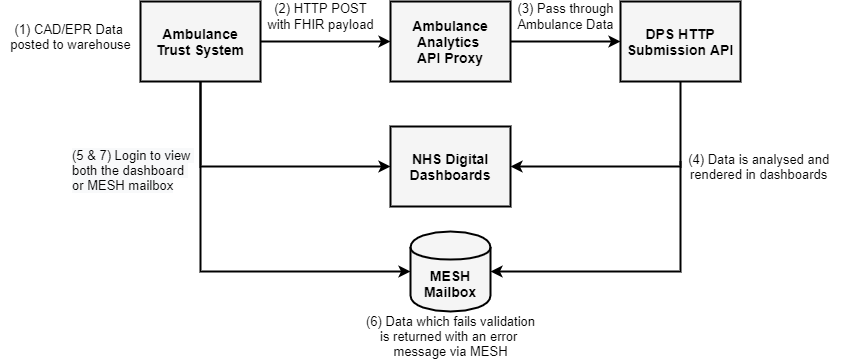

The diagram above was exported from draw.io. Its source (the exported page's mxGraphModel, read from the mxfile embedded in the PNG):
<mxGraphModel dx="3076" dy="762" grid="1" gridSize="10" guides="1" tooltips="1" connect="1" arrows="1" fold="1" page="1" pageScale="1" pageWidth="1654" pageHeight="1169" math="0" shadow="0">
  <root>
    <mxCell id="0KajPB1-cbW7k596b7f_-0" />
    <mxCell id="0KajPB1-cbW7k596b7f_-1" parent="0KajPB1-cbW7k596b7f_-0" />
    <mxCell id="0S8K2yxx6jZdO4UTIXug-0" value="Ambulance Analytics &lt;br&gt;API Proxy" style="rounded=0;whiteSpace=wrap;html=1;strokeWidth=2;fontSize=14;fontStyle=1;fillColor=#f5f5f5;strokeColor=#000000;fontColor=#000000;" parent="0KajPB1-cbW7k596b7f_-1" vertex="1">
      <mxGeometry x="-1100" y="170" width="120" height="80" as="geometry" />
    </mxCell>
    <mxCell id="ZgS7Zja6dvLCRFfk8QDx-2" value="" style="edgeStyle=orthogonalEdgeStyle;rounded=0;orthogonalLoop=1;jettySize=auto;html=1;strokeWidth=2;exitX=1;exitY=0.5;exitDx=0;exitDy=0;entryX=0;entryY=0.5;entryDx=0;entryDy=0;" parent="0KajPB1-cbW7k596b7f_-1" target="0S8K2yxx6jZdO4UTIXug-0" edge="1" source="4_uiubLv_GR8fEiiYdJX-9">
      <mxGeometry relative="1" as="geometry">
        <mxPoint x="-1140" y="210" as="sourcePoint" />
        <mxPoint x="-1140" y="210" as="targetPoint" />
      </mxGeometry>
    </mxCell>
    <mxCell id="0S8K2yxx6jZdO4UTIXug-3" value="MESH&lt;br&gt;Mailbox" style="shape=cylinder;whiteSpace=wrap;html=1;boundedLbl=1;backgroundOutline=1;strokeWidth=2;fontSize=14;fontStyle=1;fillColor=#f5f5f5;strokeColor=#000000;fontColor=#000000;" parent="0KajPB1-cbW7k596b7f_-1" vertex="1">
      <mxGeometry x="-1080" y="400" width="80" height="80" as="geometry" />
    </mxCell>
    <mxCell id="ZgS7Zja6dvLCRFfk8QDx-5" style="edgeStyle=orthogonalEdgeStyle;rounded=0;orthogonalLoop=1;jettySize=auto;html=1;strokeWidth=2;exitX=0.9;exitY=0.5;exitDx=0;exitDy=0;exitPerimeter=0;" parent="0KajPB1-cbW7k596b7f_-1" edge="1" target="4_uiubLv_GR8fEiiYdJX-10">
      <mxGeometry relative="1" as="geometry">
        <mxPoint x="-1325" y="210" as="sourcePoint" />
        <mxPoint x="-1140" y="335" as="targetPoint" />
        <Array as="points">
          <mxPoint x="-1290" y="210" />
          <mxPoint x="-1290" y="335" />
        </Array>
      </mxGeometry>
    </mxCell>
    <mxCell id="ZgS7Zja6dvLCRFfk8QDx-9" style="edgeStyle=orthogonalEdgeStyle;rounded=0;orthogonalLoop=1;jettySize=auto;html=1;strokeWidth=2;exitX=0.9;exitY=0.5;exitDx=0;exitDy=0;exitPerimeter=0;entryX=0;entryY=0.5;entryDx=0;entryDy=0;" parent="0KajPB1-cbW7k596b7f_-1" target="0S8K2yxx6jZdO4UTIXug-3" edge="1">
      <mxGeometry relative="1" as="geometry">
        <mxPoint x="-1325" y="210" as="sourcePoint" />
        <mxPoint x="-1140" y="440" as="targetPoint" />
        <Array as="points">
          <mxPoint x="-1290" y="210" />
          <mxPoint x="-1290" y="440" />
        </Array>
      </mxGeometry>
    </mxCell>
    <mxCell id="4_uiubLv_GR8fEiiYdJX-3" value="&lt;span style=&quot;font-size: 13px ; text-align: left&quot;&gt;(1) CAD/EPR Data &lt;br&gt;posted to warehouse&lt;/span&gt;" style="text;html=1;align=center;verticalAlign=middle;resizable=0;points=[];autosize=1;" parent="0KajPB1-cbW7k596b7f_-1" vertex="1">
      <mxGeometry x="-1490" y="190" width="140" height="30" as="geometry" />
    </mxCell>
    <mxCell id="4_uiubLv_GR8fEiiYdJX-4" value="&lt;span style=&quot;font-size: 13px ; text-align: left&quot;&gt;(2) HTTP POST&lt;/span&gt;&lt;br style=&quot;font-size: 13px ; text-align: left&quot;&gt;&lt;span style=&quot;font-size: 13px ; text-align: left&quot;&gt;with FHIR payload&lt;/span&gt;" style="text;html=1;align=center;verticalAlign=middle;resizable=0;points=[];autosize=1;" parent="0KajPB1-cbW7k596b7f_-1" vertex="1">
      <mxGeometry x="-1230" y="170" width="120" height="30" as="geometry" />
    </mxCell>
    <mxCell id="4_uiubLv_GR8fEiiYdJX-5" value="&lt;span style=&quot;font-size: 13px ; text-align: left&quot;&gt;(4) Data is analysed and &lt;br&gt;rendered in dashboards&amp;nbsp;&lt;/span&gt;" style="text;html=1;align=center;verticalAlign=middle;resizable=0;points=[];autosize=1;" parent="0KajPB1-cbW7k596b7f_-1" vertex="1">
      <mxGeometry x="-810" y="320" width="160" height="30" as="geometry" />
    </mxCell>
    <mxCell id="4_uiubLv_GR8fEiiYdJX-6" value="&lt;span style=&quot;font-size: 13px ; text-align: left&quot;&gt;(6) Data which fails validation&lt;br&gt;is returned with an error &lt;br&gt;message via MESH&lt;/span&gt;" style="text;html=1;align=center;verticalAlign=middle;resizable=0;points=[];autosize=1;" parent="0KajPB1-cbW7k596b7f_-1" vertex="1">
      <mxGeometry x="-1130" y="480" width="180" height="50" as="geometry" />
    </mxCell>
    <mxCell id="4_uiubLv_GR8fEiiYdJX-7" value="&lt;span style=&quot;color: rgb(0 , 0 , 0) ; font-family: &amp;#34;helvetica&amp;#34; ; font-size: 13px ; font-style: normal ; font-weight: 400 ; letter-spacing: normal ; text-align: left ; text-indent: 0px ; text-transform: none ; word-spacing: 0px ; background-color: rgb(248 , 249 , 250) ; display: inline ; float: none&quot;&gt;(5 &amp;amp; 7) Login to view &lt;br&gt;both the&amp;nbsp;dashboard &lt;br&gt;or MESH mailbox&lt;/span&gt;" style="text;whiteSpace=wrap;html=1;" parent="0KajPB1-cbW7k596b7f_-1" vertex="1">
      <mxGeometry x="-1420" y="310" width="130" height="50" as="geometry" />
    </mxCell>
    <mxCell id="4_uiubLv_GR8fEiiYdJX-9" value="Ambulance&lt;br&gt;Trust System" style="rounded=0;whiteSpace=wrap;html=1;strokeWidth=2;fontSize=14;fontStyle=1;fillColor=#f5f5f5;strokeColor=#000000;fontColor=#000000;" parent="0KajPB1-cbW7k596b7f_-1" vertex="1">
      <mxGeometry x="-1350" y="170" width="120" height="80" as="geometry" />
    </mxCell>
    <mxCell id="4_uiubLv_GR8fEiiYdJX-10" value="NHS Digital&lt;br&gt;Dashboards" style="rounded=0;whiteSpace=wrap;html=1;strokeWidth=2;fontSize=14;fontStyle=1;fillColor=#f5f5f5;strokeColor=#000000;fontColor=#000000;" parent="0KajPB1-cbW7k596b7f_-1" vertex="1">
      <mxGeometry x="-1100" y="295" width="120" height="80" as="geometry" />
    </mxCell>
    <mxCell id="i03GlGDkEBnUh-jwsqsk-1" value="&lt;font style=&quot;font-size: 14px&quot;&gt;DPS HTTP Submission API&lt;/font&gt;" style="rounded=0;whiteSpace=wrap;html=1;strokeWidth=2;fontSize=14;fontStyle=1;fillColor=#f5f5f5;strokeColor=#000000;fontColor=#000000;" vertex="1" parent="0KajPB1-cbW7k596b7f_-1">
      <mxGeometry x="-870" y="170" width="120" height="80" as="geometry" />
    </mxCell>
    <mxCell id="sPJN6oj2QN1QE5xchr7s-1" value="" style="endArrow=classic;html=1;entryX=0;entryY=0.5;entryDx=0;entryDy=0;strokeWidth=2;exitX=1;exitY=0.5;exitDx=0;exitDy=0;" edge="1" parent="0KajPB1-cbW7k596b7f_-1" source="0S8K2yxx6jZdO4UTIXug-0" target="i03GlGDkEBnUh-jwsqsk-1">
      <mxGeometry width="50" height="50" relative="1" as="geometry">
        <mxPoint x="-970" y="210" as="sourcePoint" />
        <mxPoint x="-920" y="160" as="targetPoint" />
      </mxGeometry>
    </mxCell>
    <mxCell id="sPJN6oj2QN1QE5xchr7s-4" value="" style="endArrow=classic;html=1;strokeWidth=2;entryX=1;entryY=0.5;entryDx=0;entryDy=0;rounded=0;" edge="1" parent="0KajPB1-cbW7k596b7f_-1" target="0S8K2yxx6jZdO4UTIXug-3">
      <mxGeometry width="50" height="50" relative="1" as="geometry">
        <mxPoint x="-810" y="330" as="sourcePoint" />
        <mxPoint x="-970" y="440" as="targetPoint" />
        <Array as="points">
          <mxPoint x="-810" y="440" />
        </Array>
      </mxGeometry>
    </mxCell>
    <mxCell id="m4GTrLLlo2_3pYq74NlT-0" value="" style="endArrow=classic;html=1;strokeWidth=2;exitX=0.5;exitY=1;exitDx=0;exitDy=0;entryX=1;entryY=0.5;entryDx=0;entryDy=0;rounded=0;" edge="1" parent="0KajPB1-cbW7k596b7f_-1" source="i03GlGDkEBnUh-jwsqsk-1" target="4_uiubLv_GR8fEiiYdJX-10">
      <mxGeometry width="50" height="50" relative="1" as="geometry">
        <mxPoint x="-900" y="430" as="sourcePoint" />
        <mxPoint x="-850" y="380" as="targetPoint" />
        <Array as="points">
          <mxPoint x="-810" y="335" />
        </Array>
      </mxGeometry>
    </mxCell>
    <mxCell id="lpbkxaw616LtwoLo07ct-0" value="&lt;span style=&quot;font-size: 13px ; background-color: rgb(255 , 255 , 255)&quot;&gt;(3) Pass through&lt;/span&gt;&lt;br style=&quot;font-size: 13px&quot;&gt;&lt;span style=&quot;font-size: 13px ; background-color: rgb(255 , 255 , 255)&quot;&gt;Ambulance Data&lt;/span&gt;" style="text;html=1;align=center;verticalAlign=middle;resizable=0;points=[];autosize=1;" vertex="1" parent="0KajPB1-cbW7k596b7f_-1">
      <mxGeometry x="-980" y="170" width="110" height="30" as="geometry" />
    </mxCell>
  </root>
</mxGraphModel>